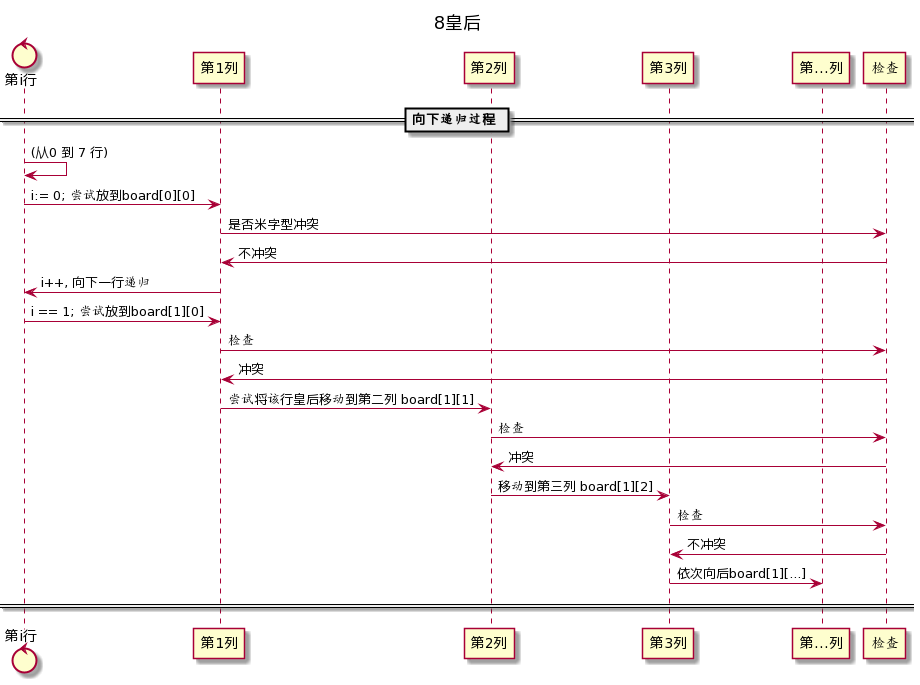

The diagram above was rendered by PlantUML. Its source (embedded in the PNG):
@startuml
title "8皇后"

control 第i行

participant 第1列
participant 第2列
participant 第3列
participant 第...列
participant 检查


== 向下递归过程 ==
第i行 ->  第i行: (从0 到 7 行)

第i行 -> 第1列:  i:= 0; 尝试放到board[0][0]
第1列 -> 检查: 是否米字型冲突
检查 -> 第1列: 不冲突


第1列 -> 第i行: i++, 向下一行递归

第i行 -> 第1列: i == 1; 尝试放到board[1][0]

第1列 -> 检查: 检查
检查 -> 第1列: 冲突

第1列 -> 第2列: 尝试将该行皇后移动到第二列 board[1][1]
第2列 -> 检查: 检查
检查 -> 第2列: 冲突

第2列 -> 第3列: 移动到第三列 board[1][2]
第3列 -> 检查: 检查
检查 -> 第3列: 不冲突
第3列 -> 第...列: 依次向后board[1][...] 

== ==
@enduml